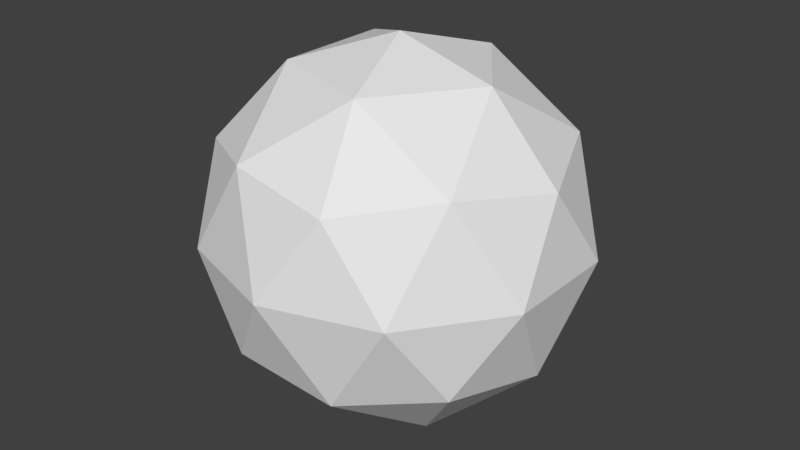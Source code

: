 # Source: leaves.blend  (saved by Blender 2.77.0; exported with 4.5.12 LTS)
import bpy
from mathutils import Matrix  # noqa: F401  (used for matrix-valued properties, if any)

bpy.ops.wm.read_factory_settings(use_empty=True)
scene = bpy.context.scene
scene.name = 'Scene'

# ---- collections
col_collection_1 = bpy.data.collections.new('Collection 1'); scene.collection.children.link(col_collection_1)

# ---- world
world_world = bpy.data.worlds.new('World'); scene.world = world_world
world_world.color = (0.05088, 0.05088, 0.05088)
world_world.use_sun_shadow = False
world_world.sun_shadow_jitter_overblur = 0.0
world_world.cycles.sampling_method = 'MANUAL'

# ---- meshes
me_icosphere = bpy.data.meshes.new('Icosphere')
me_icosphere.from_pydata([(0.0, 0.0, -1.0), (0.7236, -0.5257, -0.4472), (-0.2764, -0.8506, -0.4472), (-0.8944, 0.0, -0.4472), (-0.2764, 0.8506, -0.4472), (0.7236, 0.5257, -0.4472), (0.2764, -0.8506, 0.4472), (-0.7236, -0.5257, 0.4472), (-0.7236, 0.5257, 0.4472), (0.2764, 0.8506, 0.4472), (0.8944, 0.0, 0.4472), (0.0, 0.0, 1.0), (-0.1625, -0.5, -0.8507), (0.4253, -0.309, -0.8507), (0.2629, -0.809, -0.5257), (0.8506, 0.0, -0.5257), (0.4253, 0.309, -0.8507), (-0.5257, 0.0, -0.8507), (-0.6882, -0.5, -0.5257), (-0.1625, 0.5, -0.8507), (-0.6882, 0.5, -0.5257), (0.2629, 0.809, -0.5257), (0.9511, -0.309, 0.0), (0.9511, 0.309, 0.0), (0.0, -1.0, 0.0), (0.5878, -0.809, 0.0), (-0.9511, -0.309, 0.0), (-0.5878, -0.809, 0.0), (-0.5878, 0.809, 0.0), (-0.9511, 0.309, 0.0), (0.5878, 0.809, 0.0), (0.0, 1.0, 0.0), (0.6882, -0.5, 0.5257), (-0.2629, -0.809, 0.5257), (-0.8506, 0.0, 0.5257), (-0.2629, 0.809, 0.5257), (0.6882, 0.5, 0.5257), (0.1625, -0.5, 0.8507), (0.5257, 0.0, 0.8507), (-0.4253, -0.309, 0.8507), (-0.4253, 0.309, 0.8507), (0.1625, 0.5, 0.8507)], [], [(0, 13, 12), (1, 13, 15), (0, 12, 17), (0, 17, 19), (0, 19, 16), (1, 15, 22), (2, 14, 24), (3, 18, 26), (4, 20, 28), (5, 21, 30), (1, 22, 25), (2, 24, 27), (3, 26, 29), (4, 28, 31), (5, 30, 23), (6, 32, 37), (7, 33, 39), (8, 34, 40), (9, 35, 41), (10, 36, 38), (38, 41, 11), (38, 36, 41), (36, 9, 41), (41, 40, 11), (41, 35, 40), (35, 8, 40), (40, 39, 11), (40, 34, 39), (34, 7, 39), (39, 37, 11), (39, 33, 37), (33, 6, 37), (37, 38, 11), (37, 32, 38), (32, 10, 38), (23, 36, 10), (23, 30, 36), (30, 9, 36), (31, 35, 9), (31, 28, 35), (28, 8, 35), (29, 34, 8), (29, 26, 34), (26, 7, 34), (27, 33, 7), (27, 24, 33), (24, 6, 33), (25, 32, 6), (25, 22, 32), (22, 10, 32), (30, 31, 9), (30, 21, 31), (21, 4, 31), (28, 29, 8), (28, 20, 29), (20, 3, 29), (26, 27, 7), (26, 18, 27), (18, 2, 27), (24, 25, 6), (24, 14, 25), (14, 1, 25), (22, 23, 10), (22, 15, 23), (15, 5, 23), (16, 21, 5), (16, 19, 21), (19, 4, 21), (19, 20, 4), (19, 17, 20), (17, 3, 20), (17, 18, 3), (17, 12, 18), (12, 2, 18), (15, 16, 5), (15, 13, 16), (13, 0, 16), (12, 14, 2), (12, 13, 14), (13, 1, 14)])
me_icosphere.use_remesh_preserve_volume = False
me_icosphere.use_remesh_preserve_attributes = False
me_icosphere.use_mirror_vertex_groups = False
me_icosphere.update()

# ---- objects
ob_icosphere = bpy.data.objects.new('Icosphere', me_icosphere)

# ---- transforms, parenting, visibility, modifiers, constraints
ob_icosphere.location = (-0.01122, 0.03703, 0.05063)
ob_icosphere.lineart.crease_threshold = 0.0

# ---- collection membership
col_collection_1.objects.link(ob_icosphere)

# ---- scene / render settings (as saved in the file)
scene.frame_start = 1; scene.frame_end = 250; scene.frame_set(1)
scene.render.engine = 'BLENDER_EEVEE_NEXT'
scene.render.resolution_percentage = 50
scene.render.dither_intensity = 0.0
scene.cycles.use_denoising = False
scene.cycles.samples = 128
scene.cycles.sampling_pattern = 'TABULATED_SOBOL'
scene.cycles.light_sampling_threshold = 0.0
scene.cycles.use_adaptive_sampling = False
scene.cycles.use_light_tree = False
scene.cycles.blur_glossy = 0.0
scene.cycles.sample_clamp_indirect = 0.0
scene.view_settings.view_transform = 'Standard'
bpy.context.view_layer.update()

# ---- added for rendering (the .blend has no active camera and no usable light): camera, sun
cam_auto = bpy.data.cameras.new('AutoCamera')
cam_auto.lens = 50.0
cam_auto.sensor_width = 36.0
cam_auto.clip_end = 1000.0
ob_auto_camera = bpy.data.objects.new('AutoCamera', cam_auto)
scene.collection.objects.link(ob_auto_camera)
ob_auto_camera.location = (3.14244, -3.74736, 2.57355)
ob_auto_camera.rotation_euler = (1.09748, -7.21219e-08, 0.694738)
scene.camera = ob_auto_camera
light_auto_sun = bpy.data.lights.new('AutoSun', 'SUN')
light_auto_sun.energy = 3.0
light_auto_sun.angle = 0.0523599
ob_auto_sun = bpy.data.objects.new('AutoSun', light_auto_sun)
scene.collection.objects.link(ob_auto_sun)
ob_auto_sun.rotation_euler = (0.872665, 0.174533, 0.523599)
bpy.context.view_layer.update()
